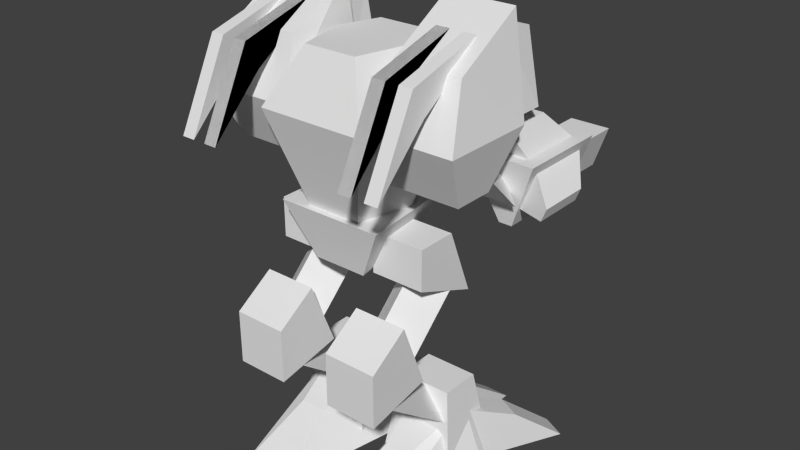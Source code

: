 # Source: andkill2.blend  (saved by Blender 2.63.0; exported with 4.5.12 LTS)
import bpy
from mathutils import Matrix  # noqa: F401  (used for matrix-valued properties, if any)

bpy.ops.wm.read_factory_settings(use_empty=True)
scene = bpy.context.scene
scene.name = 'Scene'

# ---- collections
col_collection_2 = bpy.data.collections.new('Collection 2'); scene.collection.children.link(col_collection_2)
col_collection_3 = bpy.data.collections.new('Collection 3'); scene.collection.children.link(col_collection_3)
col_collection_4 = bpy.data.collections.new('Collection 4'); scene.collection.children.link(col_collection_4)
col_collection_5 = bpy.data.collections.new('Collection 5'); scene.collection.children.link(col_collection_5)
col_collection_6 = bpy.data.collections.new('Collection 6'); scene.collection.children.link(col_collection_6)
col_collection_7 = bpy.data.collections.new('Collection 7'); scene.collection.children.link(col_collection_7)

# ---- world
world_world = bpy.data.worlds.new('World'); scene.world = world_world
world_world.color = (0.05088, 0.05088, 0.05088)
world_world.use_sun_shadow = False
world_world.sun_shadow_jitter_overblur = 0.0
world_world.cycles.sampling_method = 'MANUAL'
world_world.cycles.sample_map_resolution = 256

# ---- meshes
me_ruparm_001 = bpy.data.meshes.new('ruparm.001')
me_ruparm_001.from_pydata([(17.93, 42.77, -2.461), (17.93, 52.63, 7.4), (11.95, 52.63, 7.4), (13.95, 55.45, 4.583), (11.95, 42.77, -2.461), (13.95, 45.59, -5.278)], [], [(4, 2, 3, 5), (2, 1, 3), (1, 0, 5, 3), (4, 0, 1, 2), (4, 5, 0)])
_uv = me_ruparm_001.uv_layers.new(name='UVMap')
_uv.uv.foreach_set('vector', [0.9717, 0.9711, 0.9717, 0.9987, 0.9993, 0.9987, 0.9993, 0.9711, 0.0, 0.0, 0.0, 0.0, 0.0, 0.0, 0.9717, 0.9711, 0.9717, 0.9987, 0.9993, 0.9987, 0.9993, 0.9711, 0.9717, 0.9711, 0.9717, 0.9987, 0.9993, 0.9987, 0.9993, 0.9711, 0.0, 0.0, 0.0, 0.0, 0.0, 0.0])
me_ruparm_001.use_remesh_preserve_volume = False
me_ruparm_001.use_remesh_preserve_attributes = False
me_ruparm_001.use_mirror_vertex_groups = False
me_ruparm_001.update()
me_barrel2_001 = bpy.data.meshes.new('barrel2.001')
me_barrel2_001.from_pydata([(16.11, 40.55, -24.38), (18.11, 46.52, -24.38), (16.11, 40.55, -16.41), (18.11, 46.52, -16.41), (14.12, 40.55, -16.41), (12.13, 46.52, -16.41), (14.12, 40.55, -24.38), (12.13, 46.52, -24.38)], [], [(4, 6, 0, 2), (3, 2, 0, 1), (4, 5, 7, 6), (1, 7, 5, 3), (3, 5, 4, 2), (1, 0, 6, 7)])
_uv = me_barrel2_001.uv_layers.new(name='UVMap')
_uv.uv.foreach_set('vector', [0.249, 0.5704, 0.193, 0.5704, 0.193, 0.5844, 0.249, 0.5844, 0.4069, 0.9075, 0.3626, 0.9075, 0.3626, 0.9636, 0.4069, 0.9636, 0.4069, 0.9073, 0.3626, 0.9073, 0.3626, 0.9632, 0.4069, 0.9632, 0.3069, 0.6187, 0.3069, 0.5764, 0.2505, 0.5764, 0.2505, 0.6187, 0.0, 0.0, 0.0, 0.0, 0.0, 0.0, 0.0, 0.0, 0.3069, 0.6187, 0.3492, 0.6046, 0.3492, 0.5905, 0.3069, 0.5764])
me_barrel2_001.use_remesh_preserve_volume = False
me_barrel2_001.use_remesh_preserve_attributes = False
me_barrel2_001.use_mirror_vertex_groups = False
me_barrel2_001.update()
me_ruparm = bpy.data.meshes.new('ruparm')
me_ruparm.from_pydata([(-17.93, 42.77, -2.461), (-17.93, 52.63, 7.4), (-11.95, 52.63, 7.4), (-13.95, 55.45, 4.583), (-11.95, 42.77, -2.461), (-13.95, 45.59, -5.278)], [], [(4, 5, 3, 2), (2, 3, 1), (1, 3, 5, 0), (4, 2, 1, 0), (4, 0, 5)])
_uv = me_ruparm.uv_layers.new(name='UVMap')
_uv.uv.foreach_set('vector', [0.9717, 0.9711, 0.9993, 0.9711, 0.9993, 0.9987, 0.9717, 0.9987, 0.0, 0.0, 0.0, 0.0, 0.0, 0.0, 0.9717, 0.9711, 0.9993, 0.9711, 0.9993, 0.9987, 0.9717, 0.9987, 0.9717, 0.9711, 0.9993, 0.9711, 0.9993, 0.9987, 0.9717, 0.9987, 0.0, 0.0, 0.0, 0.0, 0.0, 0.0])
me_ruparm.use_remesh_preserve_volume = False
me_ruparm.use_remesh_preserve_attributes = False
me_ruparm.use_mirror_vertex_groups = False
me_ruparm.update()
me_hip = bpy.data.meshes.new('hip')
me_hip.from_pydata([(5.977, 41.48, -5.273), (-3.984, 33.52, 10.66), (-7.969, 41.48, 12.66), (3.984, 33.52, 10.66), (7.969, 41.48, 12.66), (-1.992, 33.52, -1.289), (-5.977, 41.48, -5.273), (1.992, 33.52, -1.289)], [], [(4, 0, 6, 2), (0, 7, 5, 6), (0, 4, 3, 7), (2, 6, 5, 1), (1, 5, 7, 3), (3, 4, 2, 1)])
_uv = me_hip.uv_layers.new(name='UVMap')
_uv.uv.foreach_set('vector', [0.02806, 0.3381, 0.04491, 0.1865, 0.146, 0.1865, 0.1628, 0.3381, 0.04491, 0.1865, 0.0786, 0.1111, 0.1123, 0.1111, 0.146, 0.1865, 0.1848, 0.8845, 0.3382, 0.8845, 0.3177, 0.8096, 0.2147, 0.8071, 0.3382, 0.8846, 0.1848, 0.8846, 0.2147, 0.8072, 0.3177, 0.8097, 0.1291, 0.01007, 0.1123, 0.1111, 0.0786, 0.1111, 0.06175, 0.01007, 0.7331, 0.6243, 0.792, 0.538, 0.8827, 0.6962, 0.7785, 0.7034])
me_hip.use_remesh_preserve_volume = False
me_hip.use_remesh_preserve_attributes = False
me_hip.use_mirror_vertex_groups = False
me_hip.update()
me_barrel2 = bpy.data.meshes.new('barrel2')
me_barrel2.from_pydata([(-16.11, 40.55, -24.38), (-18.11, 46.52, -24.38), (-16.11, 40.55, -16.41), (-18.11, 46.52, -16.41), (-14.12, 40.55, -16.41), (-12.13, 46.52, -16.41), (-14.12, 40.55, -24.38), (-12.13, 46.52, -24.38)], [], [(4, 2, 0, 6), (3, 1, 0, 2), (4, 6, 7, 5), (1, 3, 5, 7), (3, 2, 4, 5), (1, 7, 6, 0)])
_uv = me_barrel2.uv_layers.new(name='UVMap')
_uv.uv.foreach_set('vector', [0.249, 0.5704, 0.249, 0.5844, 0.193, 0.5844, 0.193, 0.5704, 0.4069, 0.9075, 0.4069, 0.9636, 0.3626, 0.9636, 0.3626, 0.9075, 0.4069, 0.9073, 0.4069, 0.9632, 0.3626, 0.9632, 0.3626, 0.9073, 0.3069, 0.6187, 0.2505, 0.6187, 0.2505, 0.5764, 0.3069, 0.5764, 0.0, 0.0, 0.0, 0.0, 0.0, 0.0, 0.0, 0.0, 0.3069, 0.6187, 0.3069, 0.5764, 0.3492, 0.5905, 0.3492, 0.6046])
me_barrel2.use_remesh_preserve_volume = False
me_barrel2.use_remesh_preserve_attributes = False
me_barrel2.use_mirror_vertex_groups = False
me_barrel2.update()
me_rfoot_001 = bpy.data.meshes.new('rfoot.001')
me_rfoot_001.from_pydata([(0.0, 0.5859, -1.172), (3.984, 0.5859, 18.75), (15.99, 6.563, -8.299), (11.53, 0.5859, 0.61), (11.53, 10.55, 0.61), (19.55, 0.5859, -15.43), (3.984, 10.55, -1.172), (11.95, 0.5859, 18.75), (15.94, 0.5859, -1.172), (11.95, 10.55, -1.172), (5.977, 6.563, 8.789), (9.961, 6.563, 8.789), (7.969, 0.5859, -1.172), (15.99, 0.5859, -17.21), (12.42, 6.563, -10.08), (7.969, 10.55, -1.172), (13.95, 0.5859, -5.156), (11.95, 14.53, 2.812), (13.95, 0.5859, 4.805), (3.984, 14.53, 2.812), (1.992, 0.5859, -5.156), (3.984, 14.53, -3.164), (11.95, 14.53, -3.164), (1.992, 0.5859, 4.805), (3.754, 10.55, -0.3104), (3.766, 6.563, -10.27), (3.775, 0.5859, -18.24), (3.754, 0.5859, -0.3104), (7.759, 0.5859, -18.24), (7.739, 10.55, -0.3059), (7.739, 0.5859, -0.3059), (7.75, 6.563, -10.27)], [], [(28, 26, 25, 31), (31, 25, 24, 29), (21, 20, 23, 19), (22, 16, 20, 21), (19, 23, 18, 17), (0, 6, 9, 8), (17, 18, 16, 22), (0, 8, 7, 1), (21, 19, 17, 22), (30, 28, 31, 29), (18, 23, 20, 16), (12, 15, 14, 13), (5, 3, 12, 13), (11, 10, 1, 7), (28, 30, 27, 26), (9, 6, 10, 11), (3, 5, 2, 4), (27, 24, 25, 26), (2, 14, 15, 4), (5, 13, 14, 2), (7, 8, 9, 11), (0, 1, 10, 6)])
_uv = me_rfoot_001.uv_layers.new(name='UVMap')
_uv.uv.foreach_set('vector', [0.9971, 0.199, 0.9503, 0.199, 0.9503, 0.3158, 0.9971, 0.3158, 0.9971, 0.3158, 0.9503, 0.3158, 0.9503, 0.4417, 0.9971, 0.4417, 0.918, 0.8926, 0.899, 0.7579, 0.9943, 0.7579, 0.9752, 0.8926, 0.9175, 0.9704, 0.7805, 0.9898, 0.7805, 0.8735, 0.9175, 0.8929, 0.918, 0.9704, 0.781, 0.9898, 0.781, 0.8735, 0.918, 0.8929, 0.9725, 0.9722, 0.9725, 0.9986, 0.999, 0.9986, 0.999, 0.9722, 0.918, 0.8928, 0.8989, 0.7578, 0.9944, 0.7578, 0.9753, 0.8928, 0.9725, 0.9722, 0.9725, 0.9986, 0.999, 0.9986, 0.999, 0.9722, 0.9175, 0.8929, 0.9756, 0.8929, 0.9756, 0.9704, 0.9175, 0.9704, 0.998, 0.002847, 0.998, 0.1969, 0.9334, 0.1106, 0.8903, 0.002847, 0.9725, 0.9722, 0.9725, 0.9986, 0.999, 0.9986, 0.999, 0.9722, 0.998, 0.002847, 0.8903, 0.002847, 0.9334, 0.1106, 0.998, 0.1969, 0.9501, 0.1987, 0.9501, 0.4418, 0.9974, 0.4418, 0.9974, 0.1987, 0.9704, 0.574, 0.9225, 0.574, 0.8985, 0.7138, 0.9944, 0.7138, 0.9501, 0.1987, 0.9501, 0.4418, 0.9974, 0.4418, 0.9974, 0.1987, 0.9944, 0.4449, 0.8985, 0.4449, 0.9225, 0.574, 0.9704, 0.574, 0.998, 0.002847, 0.998, 0.1969, 0.9334, 0.1106, 0.8903, 0.002847, 0.998, 0.002847, 0.8903, 0.002847, 0.9334, 0.1106, 0.998, 0.1969, 0.9971, 0.3158, 0.9503, 0.3158, 0.9503, 0.4417, 0.9971, 0.4417, 0.9971, 0.199, 0.9503, 0.199, 0.9503, 0.3158, 0.9971, 0.3158, 0.8966, 0.715, 0.7747, 0.5025, 0.8905, 0.4448, 0.915, 0.5741, 0.775, 0.5038, 0.8963, 0.7149, 0.9145, 0.5748, 0.89, 0.4464])
me_rfoot_001.use_remesh_preserve_volume = False
me_rfoot_001.use_remesh_preserve_attributes = False
me_rfoot_001.use_mirror_vertex_groups = False
me_rfoot_001.update()
me_rfoot = bpy.data.meshes.new('rfoot')
me_rfoot.from_pydata([(0.0, 0.5859, -1.172), (-3.984, 0.5859, 18.75), (-15.99, 6.563, -8.299), (-11.53, 0.5859, 0.61), (-11.53, 10.55, 0.61), (-19.55, 0.5859, -15.43), (-3.984, 10.55, -1.172), (-11.95, 0.5859, 18.75), (-15.94, 0.5859, -1.172), (-11.95, 10.55, -1.172), (-5.977, 6.563, 8.789), (-9.961, 6.563, 8.789), (-7.969, 0.5859, -1.172), (-15.99, 0.5859, -17.21), (-12.42, 6.563, -10.08), (-7.969, 10.55, -1.172), (-13.95, 0.5859, -5.156), (-11.95, 14.53, 2.812), (-13.95, 0.5859, 4.805), (-3.984, 14.53, 2.812), (-1.992, 0.5859, -5.156), (-3.984, 14.53, -3.164), (-11.95, 14.53, -3.164), (-1.992, 0.5859, 4.805), (-3.754, 10.55, -0.3104), (-3.766, 6.563, -10.27), (-3.775, 0.5859, -18.24), (-3.754, 0.5859, -0.3104), (-7.759, 0.5859, -18.24), (-7.739, 10.55, -0.3059), (-7.739, 0.5859, -0.3059), (-7.75, 6.563, -10.27)], [], [(28, 31, 25, 26), (31, 29, 24, 25), (21, 19, 23, 20), (22, 21, 20, 16), (19, 17, 18, 23), (0, 8, 9, 6), (17, 22, 16, 18), (0, 1, 7, 8), (21, 22, 17, 19), (30, 29, 31, 28), (18, 16, 20, 23), (12, 13, 14, 15), (5, 13, 12, 3), (11, 7, 1, 10), (28, 26, 27, 30), (9, 11, 10, 6), (3, 4, 2, 5), (27, 26, 25, 24), (2, 4, 15, 14), (5, 2, 14, 13), (7, 11, 9, 8), (0, 6, 10, 1)])
_uv = me_rfoot.uv_layers.new(name='UVMap')
_uv.uv.foreach_set('vector', [0.9971, 0.199, 0.9971, 0.3158, 0.9503, 0.3158, 0.9503, 0.199, 0.9971, 0.3158, 0.9971, 0.4417, 0.9503, 0.4417, 0.9503, 0.3158, 0.918, 0.8926, 0.9752, 0.8926, 0.9943, 0.7579, 0.899, 0.7579, 0.9175, 0.9704, 0.9175, 0.8929, 0.7805, 0.8735, 0.7805, 0.9898, 0.918, 0.9704, 0.918, 0.8929, 0.781, 0.8735, 0.781, 0.9898, 0.9725, 0.9722, 0.999, 0.9722, 0.999, 0.9986, 0.9725, 0.9986, 0.918, 0.8928, 0.9753, 0.8928, 0.9944, 0.7578, 0.8989, 0.7578, 0.9725, 0.9722, 0.999, 0.9722, 0.999, 0.9986, 0.9725, 0.9986, 0.9175, 0.8929, 0.9175, 0.9704, 0.9756, 0.9704, 0.9756, 0.8929, 0.998, 0.002847, 0.8903, 0.002847, 0.9334, 0.1106, 0.998, 0.1969, 0.9725, 0.9722, 0.999, 0.9722, 0.999, 0.9986, 0.9725, 0.9986, 0.998, 0.002847, 0.998, 0.1969, 0.9334, 0.1106, 0.8903, 0.002847, 0.9501, 0.1987, 0.9974, 0.1987, 0.9974, 0.4418, 0.9501, 0.4418, 0.9704, 0.574, 0.9944, 0.7138, 0.8985, 0.7138, 0.9225, 0.574, 0.9501, 0.1987, 0.9974, 0.1987, 0.9974, 0.4418, 0.9501, 0.4418, 0.9944, 0.4449, 0.9704, 0.574, 0.9225, 0.574, 0.8985, 0.4449, 0.998, 0.002847, 0.8903, 0.002847, 0.9334, 0.1106, 0.998, 0.1969, 0.998, 0.002847, 0.998, 0.1969, 0.9334, 0.1106, 0.8903, 0.002847, 0.9971, 0.3158, 0.9971, 0.4417, 0.9503, 0.4417, 0.9503, 0.3158, 0.9971, 0.199, 0.9971, 0.3158, 0.9503, 0.3158, 0.9503, 0.199, 0.8966, 0.715, 0.915, 0.5741, 0.8905, 0.4448, 0.7747, 0.5025, 0.775, 0.5038, 0.89, 0.4464, 0.9145, 0.5748, 0.8963, 0.7149])
me_rfoot.use_remesh_preserve_volume = False
me_rfoot.use_remesh_preserve_attributes = False
me_rfoot.use_mirror_vertex_groups = False
me_rfoot.update()
me_rloleg_001 = bpy.data.meshes.new('rloleg.001')
me_rloleg_001.from_pydata([(11.95, 17.46, 18.05), (3.984, 17.46, 18.05), (3.984, 25.43, 18.05), (3.984, 29.41, 12.07), (11.95, 25.43, 18.05), (3.984, 19.45, 8.086), (11.95, 19.45, 8.086), (11.95, 29.41, 12.07), (7.969, 19.23, 9.466), (3.984, 18.23, 14.34), (3.984, 7.5, 0.1172), (11.95, 7.5, 0.1172), (7.969, 10.25, -2.768), (11.95, 18.23, 14.34)], [], [(5, 6, 0, 1), (13, 11, 12, 8), (10, 9, 8, 12), (5, 3, 7, 6), (3, 2, 4, 7), (2, 1, 0, 4), (3, 5, 1, 2), (11, 13, 9, 10), (7, 4, 0, 6), (10, 12, 11)])
_uv = me_rloleg_001.uv_layers.new(name='UVMap')
_uv.uv.foreach_set('vector', [0.908, 0.06059, 0.8244, 0.06059, 0.8244, 0.1671, 0.908, 0.1671, 0.94, 0.9721, 0.94, 0.9998, 0.9676, 0.9998, 0.9676, 0.9721, 0.94, 0.9721, 0.94, 0.9998, 0.9676, 0.9998, 0.9676, 0.9721, 0.8237, 0.1671, 0.8237, 0.281, 0.9083, 0.281, 0.9083, 0.1671, 0.8237, 0.281, 0.8237, 0.3573, 0.9083, 0.3573, 0.9083, 0.281, 0.8237, 0.3573, 0.8237, 0.4419, 0.9083, 0.4419, 0.9083, 0.3573, 0.7601, 0.4841, 0.7175, 0.3775, 0.824, 0.3562, 0.824, 0.4415, 0.94, 0.9721, 0.94, 0.9998, 0.9676, 0.9998, 0.9676, 0.9721, 0.7601, 0.4841, 0.824, 0.4415, 0.824, 0.3562, 0.7175, 0.3775, 0.94, 0.9721, 0.9676, 0.9998, 0.9676, 0.9721])
me_rloleg_001.use_remesh_preserve_volume = False
me_rloleg_001.use_remesh_preserve_attributes = False
me_rloleg_001.use_mirror_vertex_groups = False
me_rloleg_001.update()
me_rloleg = bpy.data.meshes.new('rloleg')
me_rloleg.from_pydata([(-11.95, 17.46, 18.05), (-3.984, 17.46, 18.05), (-3.984, 25.43, 18.05), (-3.984, 29.41, 12.07), (-11.95, 25.43, 18.05), (-3.984, 19.45, 8.086), (-11.95, 19.45, 8.086), (-11.95, 29.41, 12.07), (-7.969, 19.23, 9.466), (-3.984, 18.23, 14.34), (-3.984, 7.5, 0.1172), (-11.95, 7.5, 0.1172), (-7.969, 10.25, -2.768), (-11.95, 18.23, 14.34)], [], [(5, 1, 0, 6), (13, 8, 12, 11), (10, 12, 8, 9), (5, 6, 7, 3), (3, 7, 4, 2), (2, 4, 0, 1), (3, 2, 1, 5), (11, 10, 9, 13), (7, 6, 0, 4), (10, 11, 12)])
_uv = me_rloleg.uv_layers.new(name='UVMap')
_uv.uv.foreach_set('vector', [0.908, 0.06059, 0.908, 0.1671, 0.8244, 0.1671, 0.8244, 0.06059, 0.94, 0.9721, 0.9676, 0.9721, 0.9676, 0.9998, 0.94, 0.9998, 0.94, 0.9721, 0.9676, 0.9721, 0.9676, 0.9998, 0.94, 0.9998, 0.8237, 0.1671, 0.9083, 0.1671, 0.9083, 0.281, 0.8237, 0.281, 0.8237, 0.281, 0.9083, 0.281, 0.9083, 0.3573, 0.8237, 0.3573, 0.8237, 0.3573, 0.9083, 0.3573, 0.9083, 0.4419, 0.8237, 0.4419, 0.7601, 0.4841, 0.824, 0.4415, 0.824, 0.3562, 0.7175, 0.3775, 0.94, 0.9721, 0.9676, 0.9721, 0.9676, 0.9998, 0.94, 0.9998, 0.7601, 0.4841, 0.7175, 0.3775, 0.824, 0.3562, 0.824, 0.4415, 0.94, 0.9721, 0.9676, 0.9721, 0.9676, 0.9998])
me_rloleg.use_remesh_preserve_volume = False
me_rloleg.use_remesh_preserve_attributes = False
me_rloleg.use_mirror_vertex_groups = False
me_rloleg.update()
me_rupleg_001 = bpy.data.meshes.new('rupleg.001')
me_rupleg_001.from_pydata([(7.969, 32.58, 6.988), (7.969, 23.2, 16.64), (3.984, 30.91, 2.698), (3.984, 20.39, 13.82), (11.95, 20.39, 13.82), (11.95, 30.91, 2.698), (3.984, 39.14, 2.695), (3.984, 29.18, -1.289), (11.95, 39.14, 8.672), (11.95, 29.18, -1.289), (11.95, 39.14, 2.695), (3.984, 33.16, 8.672), (3.984, 39.14, 8.672), (11.95, 33.16, 8.672)], [], [(4, 3, 2, 5), (2, 3, 1, 0), (4, 5, 0, 1), (6, 12, 8, 10), (7, 6, 10, 9), (10, 8, 13, 9), (12, 11, 13, 8), (7, 9, 13, 11), (11, 12, 6, 7), (1, 3, 4)])
_uv = me_rupleg_001.uv_layers.new(name='UVMap')
_uv.uv.foreach_set('vector', [0.9389, 0.9712, 0.9389, 0.9992, 0.9669, 0.9992, 0.9669, 0.9712, 0.9389, 0.9712, 0.9389, 0.9992, 0.9669, 0.9992, 0.9669, 0.9712, 0.9389, 0.9712, 0.9389, 0.9992, 0.9669, 0.9992, 0.9669, 0.9712, 0.6596, 0.9132, 0.5948, 0.9132, 0.5948, 0.9996, 0.6596, 0.9996, 0.7759, 0.9132, 0.6596, 0.9132, 0.6596, 0.9996, 0.7759, 0.9996, 0.5951, 0.9133, 0.6601, 0.9133, 0.6601, 0.8483, 0.5518, 0.805, 0.5948, 0.9132, 0.53, 0.9132, 0.53, 0.9996, 0.5948, 0.9996, 0.4144, 0.9134, 0.4144, 0.9993, 0.5299, 0.9993, 0.5299, 0.9134, 0.6601, 0.8483, 0.6601, 0.9133, 0.5951, 0.9133, 0.5518, 0.805, 0.9389, 0.9712, 0.9669, 0.9992, 0.9669, 0.9712])
me_rupleg_001.use_remesh_preserve_volume = False
me_rupleg_001.use_remesh_preserve_attributes = False
me_rupleg_001.use_mirror_vertex_groups = False
me_rupleg_001.update()
me_rupleg = bpy.data.meshes.new('rupleg')
me_rupleg.from_pydata([(-7.969, 32.58, 6.988), (-7.969, 23.2, 16.64), (-3.984, 30.91, 2.698), (-3.984, 20.39, 13.82), (-11.95, 20.39, 13.82), (-11.95, 30.91, 2.698), (-3.984, 39.14, 2.695), (-3.984, 29.18, -1.289), (-11.95, 39.14, 8.672), (-11.95, 29.18, -1.289), (-11.95, 39.14, 2.695), (-3.984, 33.16, 8.672), (-3.984, 39.14, 8.672), (-11.95, 33.16, 8.672)], [], [(4, 5, 2, 3), (2, 0, 1, 3), (4, 1, 0, 5), (6, 10, 8, 12), (7, 9, 10, 6), (10, 9, 13, 8), (12, 8, 13, 11), (7, 11, 13, 9), (11, 7, 6, 12), (1, 4, 3)])
_uv = me_rupleg.uv_layers.new(name='UVMap')
_uv.uv.foreach_set('vector', [0.9389, 0.9712, 0.9669, 0.9712, 0.9669, 0.9992, 0.9389, 0.9992, 0.9389, 0.9712, 0.9669, 0.9712, 0.9669, 0.9992, 0.9389, 0.9992, 0.9389, 0.9712, 0.9669, 0.9712, 0.9669, 0.9992, 0.9389, 0.9992, 0.6596, 0.9132, 0.6596, 0.9996, 0.5948, 0.9996, 0.5948, 0.9132, 0.7759, 0.9132, 0.7759, 0.9996, 0.6596, 0.9996, 0.6596, 0.9132, 0.5951, 0.9133, 0.5518, 0.805, 0.6601, 0.8483, 0.6601, 0.9133, 0.5948, 0.9132, 0.5948, 0.9996, 0.53, 0.9996, 0.53, 0.9132, 0.4144, 0.9134, 0.5299, 0.9134, 0.5299, 0.9993, 0.4144, 0.9993, 0.6601, 0.8483, 0.5518, 0.805, 0.5951, 0.9133, 0.6601, 0.9133, 0.9389, 0.9712, 0.9669, 0.9712, 0.9669, 0.9992])
me_rupleg.use_remesh_preserve_volume = False
me_rupleg.use_remesh_preserve_attributes = False
me_rupleg.use_mirror_vertex_groups = False
me_rupleg.update()
me_rgun_001 = bpy.data.meshes.new('rgun.001')
me_rgun_001.from_pydata([(14.06, 38.55, -4.688), (16.05, 38.55, -4.688), (20.04, 48.52, -2.695), (14.06, 38.55, -16.64), (10.08, 48.52, -16.64), (20.04, 48.52, -16.64), (16.05, 38.55, -16.64), (10.08, 48.52, -2.695), (10.74, 46.98, -4.687), (10.74, 46.98, -14.65), (7.764, 43.67, -10.66), (12.93, 41.42, -14.65), (8.494, 41.81, -10.66), (12.93, 41.42, -4.687), (8.494, 41.81, -2.695), (7.764, 43.67, -2.695), (22.35, 43.67, -2.695), (21.62, 41.81, -2.695), (17.19, 41.42, -4.687), (12.07, 48.52, -4.687), (12.07, 48.52, -14.65), (14.06, 52.5, -10.66), (18.05, 48.52, -14.65), (21.62, 41.81, -10.66), (17.19, 41.42, -14.65), (16.05, 52.5, -10.66), (18.05, 48.52, -4.687), (16.05, 52.5, -2.695), (22.35, 43.67, -10.66), (14.06, 52.5, -2.695), (19.38, 46.98, -14.65), (19.38, 46.98, -4.687)], [], [(0, 1, 2, 7), (27, 25, 21, 29), (27, 26, 22, 25), (25, 22, 20, 21), (21, 20, 19, 29), (14, 15, 10, 12), (14, 12, 11, 13), (12, 10, 9, 11), (26, 27, 29, 19), (10, 15, 8, 9), (13, 8, 15, 14), (18, 17, 16, 31), (28, 30, 31, 16), (3, 6, 1, 0), (23, 24, 30, 28), (7, 2, 5, 4), (17, 18, 24, 23), (2, 1, 6, 5), (7, 4, 3, 0), (5, 6, 3, 4), (17, 23, 28, 16)])
_uv = me_rgun_001.uv_layers.new(name='UVMap')
_uv.uv.foreach_set('vector', [0.7304, 0.6332, 0.7075, 0.6332, 0.6618, 0.7497, 0.7761, 0.7497, 0.6339, 0.7515, 0.6339, 0.6522, 0.609, 0.6522, 0.609, 0.7515, 0.6085, 0.652, 0.5527, 0.6769, 0.5526, 0.8015, 0.6084, 0.7517, 0.6339, 0.6522, 0.6587, 0.582, 0.5842, 0.582, 0.609, 0.6522, 0.6086, 0.7517, 0.5524, 0.8011, 0.5534, 0.6765, 0.6094, 0.652, 0.6339, 0.7515, 0.609, 0.7515, 0.609, 0.6522, 0.6339, 0.6522, 0.6085, 0.652, 0.6084, 0.7517, 0.5526, 0.8015, 0.5527, 0.6769, 0.6339, 0.6522, 0.609, 0.6522, 0.5842, 0.582, 0.6587, 0.582, 0.6587, 0.807, 0.6339, 0.7515, 0.609, 0.7515, 0.5842, 0.807, 0.6086, 0.7517, 0.6094, 0.652, 0.5534, 0.6765, 0.5524, 0.8011, 0.6587, 0.807, 0.5842, 0.807, 0.609, 0.7515, 0.6339, 0.7515, 0.6587, 0.807, 0.6339, 0.7515, 0.609, 0.7515, 0.5842, 0.807, 0.6086, 0.7517, 0.5524, 0.8011, 0.5534, 0.6765, 0.6094, 0.652, 0.7057, 0.6322, 0.7313, 0.6322, 0.7313, 0.4784, 0.7057, 0.4784, 0.6339, 0.6522, 0.6587, 0.582, 0.5842, 0.582, 0.609, 0.6522, 0.7761, 0.7497, 0.6618, 0.7497, 0.6618, 0.9097, 0.7761, 0.9097, 0.6085, 0.652, 0.5527, 0.6769, 0.5526, 0.8015, 0.6084, 0.7517, 0.7764, 0.7016, 0.8993, 0.7245, 0.8993, 0.8614, 0.7764, 0.8614, 0.7765, 0.7017, 0.7765, 0.8611, 0.8992, 0.8611, 0.8992, 0.7244, 0.7761, 0.7496, 0.7304, 0.6329, 0.7075, 0.6329, 0.6618, 0.7496, 0.6339, 0.7515, 0.6339, 0.6522, 0.609, 0.6522, 0.609, 0.7515])
me_rgun_001.use_remesh_preserve_volume = False
me_rgun_001.use_remesh_preserve_attributes = False
me_rgun_001.use_mirror_vertex_groups = False
me_rgun_001.update()
me_rgun = bpy.data.meshes.new('rgun')
me_rgun.from_pydata([(-14.06, 38.55, -4.688), (-16.05, 38.55, -4.688), (-20.04, 48.52, -2.695), (-14.06, 38.55, -16.64), (-10.08, 48.52, -16.64), (-20.04, 48.52, -16.64), (-16.05, 38.55, -16.64), (-10.08, 48.52, -2.695), (-10.74, 46.98, -4.687), (-10.74, 46.98, -14.65), (-7.764, 43.67, -10.66), (-12.93, 41.42, -14.65), (-8.494, 41.81, -10.66), (-12.93, 41.42, -4.687), (-8.494, 41.81, -2.695), (-7.764, 43.67, -2.695), (-22.35, 43.67, -2.695), (-21.62, 41.81, -2.695), (-17.19, 41.42, -4.687), (-12.07, 48.52, -4.687), (-12.07, 48.52, -14.65), (-14.06, 52.5, -10.66), (-18.05, 48.52, -14.65), (-21.62, 41.81, -10.66), (-17.19, 41.42, -14.65), (-16.05, 52.5, -10.66), (-18.05, 48.52, -4.687), (-16.05, 52.5, -2.695), (-22.35, 43.67, -10.66), (-14.06, 52.5, -2.695), (-19.38, 46.98, -14.65), (-19.38, 46.98, -4.687)], [], [(0, 7, 2, 1), (27, 29, 21, 25), (27, 25, 22, 26), (25, 21, 20, 22), (21, 29, 19, 20), (14, 12, 10, 15), (14, 13, 11, 12), (12, 11, 9, 10), (26, 19, 29, 27), (10, 9, 8, 15), (13, 14, 15, 8), (18, 31, 16, 17), (28, 16, 31, 30), (3, 0, 1, 6), (23, 28, 30, 24), (7, 4, 5, 2), (17, 23, 24, 18), (2, 5, 6, 1), (7, 0, 3, 4), (5, 4, 3, 6), (17, 16, 28, 23)])
_uv = me_rgun.uv_layers.new(name='UVMap')
_uv.uv.foreach_set('vector', [0.7304, 0.6332, 0.7761, 0.7497, 0.6618, 0.7497, 0.7075, 0.6332, 0.6339, 0.7515, 0.609, 0.7515, 0.609, 0.6522, 0.6339, 0.6522, 0.6085, 0.652, 0.6084, 0.7517, 0.5526, 0.8015, 0.5527, 0.6769, 0.6339, 0.6522, 0.609, 0.6522, 0.5842, 0.582, 0.6587, 0.582, 0.6086, 0.7517, 0.6094, 0.652, 0.5534, 0.6765, 0.5524, 0.8011, 0.6339, 0.7515, 0.6339, 0.6522, 0.609, 0.6522, 0.609, 0.7515, 0.6085, 0.652, 0.5527, 0.6769, 0.5526, 0.8015, 0.6084, 0.7517, 0.6339, 0.6522, 0.6587, 0.582, 0.5842, 0.582, 0.609, 0.6522, 0.6587, 0.807, 0.5842, 0.807, 0.609, 0.7515, 0.6339, 0.7515, 0.6086, 0.7517, 0.5524, 0.8011, 0.5534, 0.6765, 0.6094, 0.652, 0.6587, 0.807, 0.6339, 0.7515, 0.609, 0.7515, 0.5842, 0.807, 0.6587, 0.807, 0.5842, 0.807, 0.609, 0.7515, 0.6339, 0.7515, 0.6086, 0.7517, 0.6094, 0.652, 0.5534, 0.6765, 0.5524, 0.8011, 0.7057, 0.6322, 0.7057, 0.4784, 0.7313, 0.4784, 0.7313, 0.6322, 0.6339, 0.6522, 0.609, 0.6522, 0.5842, 0.582, 0.6587, 0.582, 0.7761, 0.7497, 0.7761, 0.9097, 0.6618, 0.9097, 0.6618, 0.7497, 0.6085, 0.652, 0.6084, 0.7517, 0.5526, 0.8015, 0.5527, 0.6769, 0.7764, 0.7016, 0.7764, 0.8614, 0.8993, 0.8614, 0.8993, 0.7245, 0.7765, 0.7017, 0.8992, 0.7244, 0.8992, 0.8611, 0.7765, 0.8611, 0.7761, 0.7496, 0.6618, 0.7496, 0.7075, 0.6329, 0.7304, 0.6329, 0.6339, 0.7515, 0.609, 0.7515, 0.609, 0.6522, 0.6339, 0.6522])
me_rgun.use_remesh_preserve_volume = False
me_rgun.use_remesh_preserve_attributes = False
me_rgun.use_mirror_vertex_groups = False
me_rgun.update()
me_body = bpy.data.meshes.new('body')
me_body.from_pydata([(12.05, 50.98, 21.45), (12.05, 58.95, 13.48), (12.05, 66.91, 1.523), (10.06, 62.93, 15.47), (10.06, 66.91, 1.523), (10.06, 58.95, 13.48), (10.06, 50.98, 21.45), (12.05, 62.93, 15.47), (-12.05, 62.93, 15.47), (-10.06, 50.98, 21.45), (-10.06, 58.95, 13.48), (-10.06, 66.91, 1.523), (-10.06, 62.93, 15.47), (-12.05, 66.91, 1.523), (-12.05, 58.95, 13.48), (-12.05, 50.98, 21.45), (-12.05, 50.98, 21.45), (-12.05, 58.95, 13.48), (-12.05, 66.91, 1.523), (-10.06, 62.93, 15.47), (-10.06, 66.91, 1.523), (-10.06, 58.95, 13.48), (-10.06, 50.98, 21.45), (-12.05, 62.93, 15.47), (-15.94, 62.93, 15.47), (-13.95, 50.98, 21.45), (-13.95, 58.95, 13.48), (-13.95, 66.91, 1.523), (-13.95, 62.93, 15.47), (-15.94, 66.91, 1.523), (-15.94, 58.95, 13.48), (-15.94, 50.98, 21.45), (7.969, 62.93, 9.492), (7.969, 68.91, -0.4687), (-9.961, 64.92, -6.445), (-7.969, 54.96, -6.445), (-7.969, 54.96, -0.4687), (-17.93, 54.96, -6.445), (-15.94, 64.92, -6.445), (-17.93, 54.96, -0.4687), (-15.94, 66.91, -0.4687), (9.961, 66.91, -0.4687), (15.94, 66.91, -0.4687), (17.93, 54.96, -0.4687), (15.94, 64.92, -6.445), (17.93, 54.96, -6.445), (7.969, 54.96, -0.4687), (-9.961, 66.91, -0.4687), (7.969, 54.96, -6.445), (9.961, 64.92, -6.445), (-5.977, 54.96, 13.48), (-7.969, 68.91, -0.4687), (-17.93, 68.91, -0.4687), (-19.92, 54.96, 13.48), (-7.969, 62.93, 9.492), (-17.93, 62.93, 9.492), (-19.92, 54.96, -0.4687), (19.92, 54.96, 13.48), (17.93, 68.91, -0.4687), (5.977, 54.96, -0.4687), (5.977, 54.96, 13.48), (-17.93, 46.99, 3.516), (-5.977, 46.99, 3.516), (-5.977, 54.96, -0.4687), (-5.977, 46.99, 9.492), (-17.93, 46.99, 9.492), (-5.977, 54.96, -8.438), (5.977, 46.99, 9.492), (5.977, 54.96, -8.438), (1.992, 41.02, -2.461), (9.961, 54.96, 3.516), (5.977, 41.02, 3.516), (-3.984, 54.96, -6.445), (-3.984, 62.93, -2.461), (3.984, 62.93, -2.461), (3.984, 54.96, -6.445), (7.969, 54.96, 3.516), (-5.977, 62.93, 3.516), (-7.969, 54.96, 3.516), (3.984, 62.93, 11.48), (5.977, 62.93, 3.516), (7.969, 54.96, 15.47), (-3.984, 62.93, 11.48), (3.984, 41.02, 11.48), (5.977, 46.99, 3.516), (-3.984, 41.02, 11.48), (17.93, 46.99, 3.516), (19.92, 54.96, -0.4687), (-1.992, 41.02, -2.461), (-9.961, 54.96, 3.516), (-5.977, 41.02, 3.516), (-7.969, 54.96, 15.47), (17.93, 62.93, 9.492), (17.93, 46.99, 9.492), (12.05, 50.98, 21.45), (12.05, 58.95, 13.48), (12.05, 66.91, 1.523), (10.06, 62.93, 15.47), (10.06, 66.91, 1.523), (10.06, 58.95, 13.48), (10.06, 50.98, 21.45), (12.05, 62.93, 15.47), (15.94, 62.93, 15.47), (13.95, 50.98, 21.45), (13.95, 58.95, 13.48), (13.95, 66.91, 1.523), (13.95, 62.93, 15.47), (15.94, 66.91, 1.523), (15.94, 58.95, 13.48), (15.94, 50.98, 21.45)], [], [(67, 93, 57, 60), (70, 81, 83, 71), (93, 65, 61, 86), (81, 76, 80, 79), (79, 80, 77, 82), (49, 48, 46, 41), (80, 74, 73, 77), (76, 75, 74, 80), (75, 72, 73, 74), (72, 78, 77, 73), (68, 70, 71, 69), (86, 84, 59, 87), (92, 58, 33, 32), (32, 60, 57, 92), (64, 50, 53, 65), (61, 56, 63, 62), (65, 53, 56, 61), (37, 39, 40, 38), (92, 57, 87, 58), (55, 54, 51, 52), (54, 55, 53, 50), (52, 51, 63, 56), (45, 43, 46, 48), (38, 40, 47, 34), (45, 48, 49, 44), (44, 49, 41, 42), (37, 38, 34, 35), (93, 86, 87, 57), (24, 28, 27, 29), (28, 24, 31, 25), (11, 10, 14, 13), (13, 14, 8), (14, 15, 8), (9, 10, 12), (22, 21, 19), (17, 16, 23), (18, 17, 23), (20, 21, 17, 18), (58, 87, 59, 33), (26, 27, 28), (30, 26, 25, 31), (27, 26, 30, 29), (37, 35, 36, 39), (17, 21, 22, 16), (21, 20, 19), (19, 23, 16, 22), (55, 52, 56, 53), (51, 54, 50, 63), (45, 44, 42, 43), (34, 47, 36, 35), (32, 33, 59, 60), (29, 30, 24), (30, 31, 24), (25, 26, 28), (23, 19, 20, 18), (81, 91, 85, 83), (66, 88, 90, 89), (91, 81, 79, 82), (82, 77, 78, 91), (68, 66, 89, 70), (89, 90, 85, 91), (66, 68, 69, 88), (88, 69, 71, 90), (83, 85, 90, 71), (14, 10, 9, 15), (10, 11, 12), (12, 8, 15, 9), (8, 12, 11, 13), (102, 107, 105, 106), (106, 103, 109, 102), (4, 2, 1, 5), (2, 7, 1), (1, 7, 0), (6, 3, 5), (100, 97, 99), (95, 101, 94), (96, 101, 95), (98, 96, 95, 99), (104, 106, 105), (108, 109, 103, 104), (105, 107, 108, 104), (95, 94, 100, 99), (99, 97, 98), (97, 100, 94, 101), (107, 102, 108), (108, 102, 109), (103, 106, 104), (101, 96, 98, 97), (1, 0, 6, 5), (5, 3, 4), (3, 6, 0, 7), (7, 2, 4, 3)])
_uv = me_body.uv_layers.new(name='UVMap')
_uv.uv.foreach_set('vector', [0.1777, 0.3475, 0.02982, 0.3475, 0.005171, 0.4578, 0.1777, 0.4578, 0.7057, 0.3925, 0.6917, 0.2165, 0.4823, 0.281, 0.4945, 0.4001, 0.7428, 0.2, 0.7428, 0.3592, 0.7162, 0.3592, 0.7162, 0.2, 0.4793, 0.4434, 0.3177, 0.4392, 0.3177, 0.3281, 0.4286, 0.3215, 0.5024, 0.1663, 0.3944, 0.1934, 0.3944, 0.03129, 0.5024, 0.0583, 0.3315, 0.8932, 0.1872, 0.8932, 0.1872, 0.9781, 0.3593, 0.9783, 0.3944, 0.1934, 0.3133, 0.1663, 0.3133, 0.0583, 0.3944, 0.03129, 0.3177, 0.4392, 0.1732, 0.4263, 0.2328, 0.3215, 0.3177, 0.3281, 0.1925, 0.1663, 0.1925, 0.0583, 0.3133, 0.0583, 0.3133, 0.1663, 0.4664, 0.5534, 0.3244, 0.5639, 0.326, 0.4549, 0.4095, 0.4498, 0.6992, 0.576, 0.7057, 0.3925, 0.4945, 0.4001, 0.4823, 0.504, 0.02982, 0.9945, 0.1777, 0.9945, 0.1777, 0.8843, 0.005174, 0.8843, 0.02982, 0.568, 0.02982, 0.7117, 0.1531, 0.7117, 0.1531, 0.568, 0.1531, 0.568, 0.1777, 0.4578, 0.005171, 0.4578, 0.02982, 0.568, 0.1777, 0.3475, 0.1777, 0.4578, 0.005171, 0.4578, 0.02982, 0.3475, 0.02982, 0.9945, 0.005174, 0.8843, 0.1777, 0.8843, 0.1777, 0.9945, 0.3269, 0.8092, 0.2162, 0.8012, 0.301, 0.6544, 0.3633, 0.7463, 0.1872, 0.8928, 0.1872, 0.9787, 0.3613, 0.9788, 0.3331, 0.8928, 0.1539, 0.7094, 0.2162, 0.8012, 0.301, 0.6544, 0.153, 0.5681, 0.02982, 0.568, 0.1531, 0.568, 0.1531, 0.7117, 0.02982, 0.7117, 0.1531, 0.568, 0.02982, 0.568, 0.005171, 0.4578, 0.1777, 0.4578, 0.02982, 0.7117, 0.1531, 0.7117, 0.1777, 0.8843, 0.005174, 0.8843, 0.2538, 0.1771, 0.1714, 0.1771, 0.1714, 0.3144, 0.2538, 0.3144, 0.3911, 0.2045, 0.478, 0.2045, 0.478, 0.2869, 0.3911, 0.2869, 0.2538, 0.1771, 0.2538, 0.3144, 0.3911, 0.2869, 0.3911, 0.2045, 0.3911, 0.2045, 0.3911, 0.2869, 0.478, 0.2869, 0.478, 0.2045, 0.2538, 0.1771, 0.3911, 0.2045, 0.3911, 0.2869, 0.2538, 0.3144, 0.3269, 0.8092, 0.3633, 0.7463, 0.301, 0.6544, 0.2162, 0.8012, 0.5655, 0.001542, 0.5655, 0.03002, 0.3583, 0.03001, 0.3583, 0.001533, 0.3565, 0.03002, 0.3565, 0.001542, 0.5653, 0.001533, 0.5653, 0.03001, 0.3589, 0.001321, 0.5642, 0.001326, 0.5642, 0.02791, 0.3589, 0.0279, 0.5876, 0.5945, 0.4237, 0.6124, 0.4245, 0.5612, 0.4237, 0.6124, 0.3004, 0.6513, 0.4245, 0.5612, 0.3004, 0.6513, 0.4237, 0.6124, 0.4245, 0.5612, 0.3004, 0.6513, 0.4237, 0.6124, 0.4245, 0.5612, 0.4237, 0.6124, 0.3004, 0.6513, 0.4245, 0.5612, 0.5876, 0.5945, 0.4237, 0.6124, 0.4245, 0.5612, 0.3589, 0.001321, 0.5642, 0.001326, 0.5642, 0.02791, 0.3589, 0.0279, 0.02982, 0.7117, 0.005174, 0.8843, 0.1777, 0.8843, 0.1531, 0.7117, 0.4237, 0.6124, 0.5876, 0.5945, 0.4245, 0.5612, 0.3578, 0.02791, 0.3578, 0.001326, 0.5666, 0.001321, 0.5666, 0.0279, 0.3589, 0.001321, 0.5642, 0.001326, 0.5642, 0.02791, 0.3589, 0.0279, 0.2538, 0.1771, 0.2538, 0.3144, 0.1714, 0.3144, 0.1714, 0.1771, 0.3578, 0.02791, 0.3578, 0.001326, 0.5666, 0.001321, 0.5666, 0.0279, 0.4237, 0.6124, 0.5876, 0.5945, 0.4245, 0.5612, 0.3565, 0.03002, 0.3565, 0.001542, 0.5653, 0.001533, 0.5653, 0.03001, 0.1539, 0.7094, 0.153, 0.5681, 0.301, 0.6544, 0.2162, 0.8012, 0.1545, 0.5706, 0.1548, 0.7098, 0.2158, 0.8006, 0.3, 0.6563, 0.1872, 0.8928, 0.3331, 0.8928, 0.3613, 0.9788, 0.1872, 0.9787, 0.3315, 0.8932, 0.3593, 0.9783, 0.1872, 0.9781, 0.1872, 0.8932, 0.1545, 0.5706, 0.3, 0.6563, 0.2158, 0.8006, 0.1548, 0.7098, 0.5876, 0.5945, 0.4237, 0.6124, 0.4245, 0.5612, 0.4237, 0.6124, 0.3004, 0.6513, 0.4245, 0.5612, 0.3004, 0.6513, 0.4237, 0.6124, 0.4245, 0.5612, 0.5655, 0.001542, 0.5655, 0.03002, 0.3583, 0.03001, 0.3583, 0.001533, 0.6231, 0.2191, 0.6231, 0.004201, 0.8187, 0.05794, 0.8187, 0.1654, 0.6992, 0.576, 0.4823, 0.504, 0.4945, 0.4001, 0.7057, 0.3925, 0.6232, 0.004277, 0.6232, 0.2204, 0.5024, 0.1663, 0.5024, 0.0583, 0.2174, 0.4469, 0.326, 0.4549, 0.3244, 0.5639, 0.1658, 0.5657, 0.4121, 0.7801, 0.5359, 0.7801, 0.5772, 0.9039, 0.3709, 0.9039, 0.7057, 0.3925, 0.4945, 0.4001, 0.4823, 0.281, 0.6917, 0.2165, 0.5359, 0.7801, 0.4121, 0.7801, 0.4534, 0.623, 0.4947, 0.623, 0.4996, 0.1446, 0.4997, 0.07661, 0.6253, 0.008654, 0.6252, 0.2126, 0.7968, 0.05398, 0.7967, 0.1736, 0.6493, 0.2035, 0.6494, 0.02403, 0.3578, 0.02791, 0.3578, 0.001326, 0.5666, 0.001321, 0.5666, 0.0279, 0.4237, 0.6124, 0.5876, 0.5945, 0.4245, 0.5612, 0.3565, 0.03002, 0.3565, 0.001542, 0.5653, 0.001533, 0.5653, 0.03001, 0.5655, 0.001542, 0.5655, 0.03002, 0.3583, 0.03001, 0.3583, 0.001533, 0.5655, 0.001542, 0.3583, 0.001533, 0.3583, 0.03001, 0.5655, 0.03002, 0.3565, 0.03002, 0.5653, 0.03001, 0.5653, 0.001533, 0.3565, 0.001542, 0.3589, 0.001321, 0.3589, 0.0279, 0.5642, 0.02791, 0.5642, 0.001326, 0.5876, 0.5945, 0.4245, 0.5612, 0.4237, 0.6124, 0.4237, 0.6124, 0.4245, 0.5612, 0.3004, 0.6513, 0.3004, 0.6513, 0.4245, 0.5612, 0.4237, 0.6124, 0.3004, 0.6513, 0.4245, 0.5612, 0.4237, 0.6124, 0.4237, 0.6124, 0.4245, 0.5612, 0.3004, 0.6513, 0.5876, 0.5945, 0.4245, 0.5612, 0.4237, 0.6124, 0.3589, 0.001321, 0.3589, 0.0279, 0.5642, 0.02791, 0.5642, 0.001326, 0.4237, 0.6124, 0.4245, 0.5612, 0.5876, 0.5945, 0.3578, 0.02791, 0.5666, 0.0279, 0.5666, 0.001321, 0.3578, 0.001326, 0.3589, 0.001321, 0.3589, 0.0279, 0.5642, 0.02791, 0.5642, 0.001326, 0.3578, 0.02791, 0.5666, 0.0279, 0.5666, 0.001321, 0.3578, 0.001326, 0.4237, 0.6124, 0.4245, 0.5612, 0.5876, 0.5945, 0.3565, 0.03002, 0.5653, 0.03001, 0.5653, 0.001533, 0.3565, 0.001542, 0.5876, 0.5945, 0.4245, 0.5612, 0.4237, 0.6124, 0.4237, 0.6124, 0.4245, 0.5612, 0.3004, 0.6513, 0.3004, 0.6513, 0.4245, 0.5612, 0.4237, 0.6124, 0.5655, 0.001542, 0.3583, 0.001533, 0.3583, 0.03001, 0.5655, 0.03002, 0.3578, 0.02791, 0.5666, 0.0279, 0.5666, 0.001321, 0.3578, 0.001326, 0.4237, 0.6124, 0.4245, 0.5612, 0.5876, 0.5945, 0.3565, 0.03002, 0.5653, 0.03001, 0.5653, 0.001533, 0.3565, 0.001542, 0.5655, 0.001542, 0.3583, 0.001533, 0.3583, 0.03001, 0.5655, 0.03002])
me_body.use_remesh_preserve_volume = False
me_body.use_remesh_preserve_attributes = False
me_body.use_mirror_vertex_groups = False
me_body.update()

# ---- objects
ob_luparm = bpy.data.objects.new('luparm', me_ruparm_001)
ob_barrel1 = bpy.data.objects.new('barrel1', me_barrel2_001)
ob_ruparm = bpy.data.objects.new('ruparm', me_ruparm)
ob_hip = bpy.data.objects.new('hip', me_hip)
ob_barrel2 = bpy.data.objects.new('barrel2', me_barrel2)
ob_lfoot = bpy.data.objects.new('lfoot', me_rfoot_001)
ob_rfoot = bpy.data.objects.new('rfoot', me_rfoot)
ob_lloleg = bpy.data.objects.new('lloleg', me_rloleg_001)
ob_rloleg = bpy.data.objects.new('rloleg', me_rloleg)
ob_lupleg = bpy.data.objects.new('lupleg', me_rupleg_001)
ob_rupleg = bpy.data.objects.new('rupleg', me_rupleg)
ob_lgun = bpy.data.objects.new('lgun', me_rgun_001)
ob_rgun = bpy.data.objects.new('rgun', me_rgun)
ob_body = bpy.data.objects.new('body', me_body)

# ---- transforms, parenting, visibility, modifiers, constraints
ob_luparm.location = (0.0, 0.0, 0.0)
ob_luparm.rotation_euler = (1.571, 0.0, 0.0)
ob_luparm.scale = (0.05, 0.05, 0.05)
ob_luparm.lineart.crease_threshold = 0.0
ob_barrel1.location = (0.0, 0.0, 0.0)
ob_barrel1.rotation_euler = (1.571, 0.0, 0.0)
ob_barrel1.scale = (0.05, 0.05, 0.05)
ob_barrel1.lineart.crease_threshold = 0.0
ob_ruparm.location = (0.0, 0.0, 0.0)
ob_ruparm.rotation_euler = (1.571, 0.0, 0.0)
ob_ruparm.scale = (0.05, 0.05, 0.05)
ob_ruparm.lineart.crease_threshold = 0.0
ob_hip.location = (0.0, 0.0, 0.0)
ob_hip.rotation_euler = (1.571, 0.0, 0.0)
ob_hip.scale = (0.05, 0.05, 0.05)
ob_hip.lineart.crease_threshold = 0.0
ob_barrel2.location = (0.0, 0.0, 0.0)
ob_barrel2.rotation_euler = (1.571, 0.0, 0.0)
ob_barrel2.scale = (0.05, 0.05, 0.05)
ob_barrel2.lineart.crease_threshold = 0.0
ob_lfoot.location = (0.0, 0.0, 0.0)
ob_lfoot.rotation_euler = (1.571, 0.0, 0.0)
ob_lfoot.scale = (0.05, 0.05, 0.05)
ob_lfoot.lineart.crease_threshold = 0.0
ob_rfoot.location = (0.0, 0.0, 0.0)
ob_rfoot.rotation_euler = (1.571, 0.0, 0.0)
ob_rfoot.scale = (0.05, 0.05, 0.05)
ob_rfoot.lineart.crease_threshold = 0.0
ob_lloleg.location = (0.0, 0.0, 0.0)
ob_lloleg.rotation_euler = (1.571, 0.0, 0.0)
ob_lloleg.scale = (0.05, 0.05, 0.05)
ob_lloleg.lineart.crease_threshold = 0.0
ob_rloleg.location = (0.0, 0.0, 0.0)
ob_rloleg.rotation_euler = (1.571, 0.0, 0.0)
ob_rloleg.scale = (0.05, 0.05, 0.05)
ob_rloleg.lineart.crease_threshold = 0.0
ob_lupleg.location = (0.0, 0.0, 0.0)
ob_lupleg.rotation_euler = (1.571, 0.0, 0.0)
ob_lupleg.scale = (0.05, 0.05, 0.05)
ob_lupleg.lineart.crease_threshold = 0.0
ob_rupleg.location = (0.0, 0.0, 0.0)
ob_rupleg.rotation_euler = (1.571, 0.0, 0.0)
ob_rupleg.scale = (0.05, 0.05, 0.05)
ob_rupleg.lineart.crease_threshold = 0.0
ob_lgun.location = (0.0, 0.0, 0.0)
ob_lgun.rotation_euler = (1.571, 0.0, 0.0)
ob_lgun.scale = (0.05, 0.05, 0.05)
ob_lgun.lineart.crease_threshold = 0.0
ob_rgun.location = (0.0, 0.0, 0.0)
ob_rgun.rotation_euler = (1.571, 0.0, 0.0)
ob_rgun.scale = (0.05, 0.05, 0.05)
ob_rgun.lineart.crease_threshold = 0.0
ob_body.location = (0.0, 0.0, 0.0)
ob_body.rotation_euler = (1.571, 0.0, 0.0)
ob_body.scale = (0.05, 0.05, 0.05)
ob_body.lineart.crease_threshold = 0.0

# ---- collection membership
col_collection_2.objects.link(ob_luparm)
col_collection_2.objects.link(ob_barrel1)
col_collection_2.objects.link(ob_ruparm)
col_collection_2.objects.link(ob_hip)
col_collection_2.objects.link(ob_barrel2)
col_collection_3.objects.link(ob_lfoot)
col_collection_3.objects.link(ob_rfoot)
col_collection_4.objects.link(ob_lloleg)
col_collection_4.objects.link(ob_rloleg)
col_collection_5.objects.link(ob_lupleg)
col_collection_5.objects.link(ob_rupleg)
col_collection_6.objects.link(ob_lgun)
col_collection_6.objects.link(ob_rgun)
col_collection_7.objects.link(ob_body)

# ---- scene / render settings (as saved in the file)
scene.frame_start = 1; scene.frame_end = 250; scene.frame_set(1)
scene.render.engine = 'BLENDER_EEVEE_NEXT'
scene.render.image_settings.color_mode = 'RGB'
scene.render.image_settings.compression = 90
scene.render.resolution_percentage = 50
scene.render.dither_intensity = 0.0
scene.render.bake_margin = 2
scene.render.bake_bias = 0.0
scene.cycles.use_denoising = False
scene.cycles.samples = 10
scene.cycles.sampling_pattern = 'TABULATED_SOBOL'
scene.cycles.light_sampling_threshold = 0.0
scene.cycles.use_adaptive_sampling = False
scene.cycles.use_light_tree = False
scene.cycles.blur_glossy = 0.0
scene.cycles.volume_bounces = 1
scene.cycles.pixel_filter_type = 'GAUSSIAN'
scene.cycles.sample_clamp_indirect = 0.0
scene.view_settings.view_transform = 'Standard'
bpy.context.view_layer.update()

# ---- added for rendering (the .blend has no active camera and no usable light): camera, sun
cam_auto = bpy.data.cameras.new('AutoCamera')
cam_auto.lens = 50.0
cam_auto.sensor_width = 36.0
cam_auto.clip_end = 1000.0
ob_auto_camera = bpy.data.objects.new('AutoCamera', cam_auto)
scene.collection.objects.link(ob_auto_camera)
ob_auto_camera.location = (4.33127, -5.12428, 5.20232)
ob_auto_camera.rotation_euler = (1.09748, -7.21219e-08, 0.694738)
scene.camera = ob_auto_camera
light_auto_sun = bpy.data.lights.new('AutoSun', 'SUN')
light_auto_sun.energy = 3.0
light_auto_sun.angle = 0.0523599
ob_auto_sun = bpy.data.objects.new('AutoSun', light_auto_sun)
scene.collection.objects.link(ob_auto_sun)
ob_auto_sun.rotation_euler = (0.872665, 0.174533, 0.523599)
bpy.context.view_layer.update()
